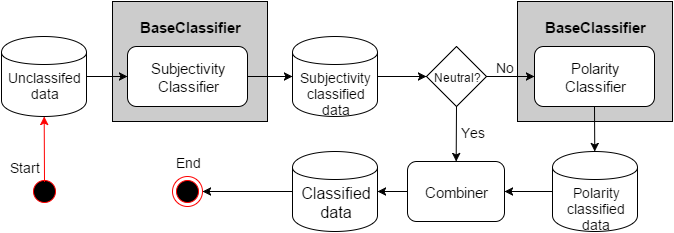

The diagram above was exported from draw.io. Its source (the exported page's mxGraphModel, read from the mxfile embedded in the PNG):
<mxGraphModel dx="1434" dy="790" grid="1" gridSize="10" guides="1" tooltips="1" connect="1" arrows="1" fold="1" page="1" pageScale="1" pageWidth="826" pageHeight="1169" background="#ffffff" math="0">
  <root>
    <mxCell id="6d5d891da95a46b1-0" />
    <mxCell id="6d5d891da95a46b1-1" parent="6d5d891da95a46b1-0" />
    <mxCell id="1f18e6c96f07ea7b-2" value="" style="whiteSpace=wrap;html=1;fillColor=#CCCCCC;" vertex="1" parent="6d5d891da95a46b1-1">
      <mxGeometry x="600" y="50" width="155" height="120" as="geometry" />
    </mxCell>
    <mxCell id="1f18e6c96f07ea7b-3" value="BaseClassifier" style="text;html=1;strokeColor=none;fillColor=none;align=center;verticalAlign=middle;whiteSpace=wrap;overflow=hidden;fontSize=15;fontStyle=1" vertex="1" parent="6d5d891da95a46b1-1">
      <mxGeometry x="610" y="55" width="135" height="40" as="geometry" />
    </mxCell>
    <mxCell id="1f18e6c96f07ea7b-0" value="" style="whiteSpace=wrap;html=1;fillColor=#CCCCCC;" vertex="1" parent="6d5d891da95a46b1-1">
      <mxGeometry x="195" y="50" width="155" height="120" as="geometry" />
    </mxCell>
    <mxCell id="6d5d891da95a46b1-2" value="" style="ellipse;html=1;shape=startState;fillColor=#000000;strokeColor=#ff0000;" vertex="1" parent="6d5d891da95a46b1-1">
      <mxGeometry x="112" y="225" width="30" height="30" as="geometry" />
    </mxCell>
    <mxCell id="6d5d891da95a46b1-4" value="&lt;font style=&quot;font-size: 15px&quot;&gt;Subjectivity&lt;/font&gt;&lt;div&gt;&lt;font style=&quot;font-size: 15px&quot;&gt;Classifier&lt;/font&gt;&lt;/div&gt;" style="rounded=1;whiteSpace=wrap;html=1;" vertex="1" parent="6d5d891da95a46b1-1">
      <mxGeometry x="210" y="95" width="120" height="60" as="geometry" />
    </mxCell>
    <mxCell id="6d5d891da95a46b1-5" value="Neutral?" style="rhombus;whiteSpace=wrap;html=1;" vertex="1" parent="6d5d891da95a46b1-1">
      <mxGeometry x="509" y="95" width="60" height="60" as="geometry" />
    </mxCell>
    <mxCell id="6d5d891da95a46b1-6" value="" style="endArrow=classic;html=1;exitX=1;exitY=0.5;entryX=0;entryY=0.5;" edge="1" parent="6d5d891da95a46b1-1" source="6d5d891da95a46b1-4" target="6d5d891da95a46b1-16">
      <mxGeometry width="50" height="50" relative="1" as="geometry">
        <mxPoint x="10" y="60" as="sourcePoint" />
        <mxPoint x="60" y="10" as="targetPoint" />
      </mxGeometry>
    </mxCell>
    <mxCell id="6d5d891da95a46b1-7" value="" style="endArrow=classic;html=1;entryX=0;entryY=0.5;exitX=1;exitY=0.5;" edge="1" parent="6d5d891da95a46b1-1" source="6d5d891da95a46b1-5" target="6d5d891da95a46b1-9">
      <mxGeometry width="50" height="50" relative="1" as="geometry">
        <mxPoint x="-61" y="375" as="sourcePoint" />
        <mxPoint x="-41" y="355" as="targetPoint" />
      </mxGeometry>
    </mxCell>
    <mxCell id="6d5d891da95a46b1-9" value="&lt;font style=&quot;font-size: 15px&quot;&gt;Polarity&lt;/font&gt;&lt;div&gt;&lt;font style=&quot;font-size: 15px&quot;&gt;Classifier&lt;/font&gt;&lt;/div&gt;" style="rounded=1;whiteSpace=wrap;html=1;" vertex="1" parent="6d5d891da95a46b1-1">
      <mxGeometry x="617" y="95" width="120" height="60" as="geometry" />
    </mxCell>
    <mxCell id="6d5d891da95a46b1-10" value="&lt;font style=&quot;font-size: 14px&quot;&gt;No&lt;/font&gt;" style="text;html=1;strokeColor=none;fillColor=none;align=center;verticalAlign=middle;whiteSpace=wrap;overflow=hidden;" vertex="1" parent="6d5d891da95a46b1-1">
      <mxGeometry x="567" y="105" width="40" height="20" as="geometry" />
    </mxCell>
    <mxCell id="6d5d891da95a46b1-13" value="&lt;div&gt;&lt;font style=&quot;font-size: 14px&quot;&gt;&lt;br&gt;&lt;/font&gt;&lt;/div&gt;&lt;font style=&quot;font-size: 14px&quot;&gt;Unclassifed&lt;/font&gt;&lt;div&gt;&lt;font style=&quot;font-size: 14px&quot;&gt;data&lt;/font&gt;&lt;/div&gt;" style="shape=cylinder;whiteSpace=wrap;html=1;" vertex="1" parent="6d5d891da95a46b1-1">
      <mxGeometry x="84" y="85" width="85" height="80" as="geometry" />
    </mxCell>
    <mxCell id="6d5d891da95a46b1-14" value="" style="endArrow=classic;html=1;strokeColor=#FF0000;" edge="1" parent="6d5d891da95a46b1-1" target="6d5d891da95a46b1-13">
      <mxGeometry width="50" height="50" relative="1" as="geometry">
        <mxPoint x="127" y="230" as="sourcePoint" />
        <mxPoint x="60" y="10" as="targetPoint" />
      </mxGeometry>
    </mxCell>
    <mxCell id="6d5d891da95a46b1-15" value="" style="endArrow=classic;html=1;strokeColor=#000000;exitX=1;exitY=0.5;entryX=0;entryY=0.5;" edge="1" parent="6d5d891da95a46b1-1" source="6d5d891da95a46b1-13" target="6d5d891da95a46b1-4">
      <mxGeometry width="50" height="50" relative="1" as="geometry">
        <mxPoint x="10" y="60" as="sourcePoint" />
        <mxPoint x="60" y="10" as="targetPoint" />
      </mxGeometry>
    </mxCell>
    <mxCell id="6d5d891da95a46b1-16" value="&lt;div&gt;&lt;font style=&quot;font-size: 14px&quot;&gt;&lt;br&gt;&lt;/font&gt;&lt;/div&gt;&lt;div&gt;&lt;font style=&quot;font-size: 14px&quot;&gt;&lt;br&gt;&lt;/font&gt;&lt;/div&gt;&lt;div&gt;&lt;font style=&quot;font-size: 14px&quot;&gt;Subjectivity&lt;/font&gt;&lt;/div&gt;&lt;div&gt;&lt;font style=&quot;font-size: 14px&quot;&gt;classified&lt;/font&gt;&lt;/div&gt;&lt;div&gt;&lt;font style=&quot;font-size: 14px&quot;&gt;data&lt;/font&gt;&lt;/div&gt;" style="shape=cylinder;whiteSpace=wrap;html=1;" vertex="1" parent="6d5d891da95a46b1-1">
      <mxGeometry x="375" y="85" width="85" height="80" as="geometry" />
    </mxCell>
    <mxCell id="6d5d891da95a46b1-17" value="&lt;div&gt;&lt;font style=&quot;font-size: 14px&quot;&gt;&lt;br&gt;&lt;/font&gt;&lt;/div&gt;&lt;div&gt;&lt;font style=&quot;font-size: 14px&quot;&gt;&lt;br&gt;&lt;/font&gt;&lt;/div&gt;&lt;div&gt;&lt;font style=&quot;font-size: 14px&quot;&gt;Polarity&lt;/font&gt;&lt;/div&gt;&lt;div&gt;&lt;font style=&quot;font-size: 14px&quot;&gt;classified&lt;/font&gt;&lt;/div&gt;&lt;div&gt;&lt;font style=&quot;font-size: 14px&quot;&gt;data&lt;/font&gt;&lt;/div&gt;" style="shape=cylinder;whiteSpace=wrap;html=1;" vertex="1" parent="6d5d891da95a46b1-1">
      <mxGeometry x="635" y="200" width="85" height="80" as="geometry" />
    </mxCell>
    <mxCell id="6d5d891da95a46b1-18" value="" style="endArrow=classic;html=1;strokeColor=#000000;exitX=0.5;exitY=1;" edge="1" parent="6d5d891da95a46b1-1" source="6d5d891da95a46b1-9" target="6d5d891da95a46b1-17">
      <mxGeometry width="50" height="50" relative="1" as="geometry">
        <mxPoint x="-1" y="60" as="sourcePoint" />
        <mxPoint x="49" y="10" as="targetPoint" />
      </mxGeometry>
    </mxCell>
    <mxCell id="6d5d891da95a46b1-19" value="" style="endArrow=classic;html=1;strokeColor=#000000;exitX=1;exitY=0.5;entryX=0;entryY=0.5;" edge="1" parent="6d5d891da95a46b1-1" source="6d5d891da95a46b1-16" target="6d5d891da95a46b1-5">
      <mxGeometry width="50" height="50" relative="1" as="geometry">
        <mxPoint x="10" y="60" as="sourcePoint" />
        <mxPoint x="60" y="10" as="targetPoint" />
      </mxGeometry>
    </mxCell>
    <mxCell id="6d5d891da95a46b1-20" value="&lt;span style=&quot;font-size: 15px ; line-height: 18px&quot;&gt;Combiner&lt;/span&gt;" style="rounded=1;whiteSpace=wrap;html=1;" vertex="1" parent="6d5d891da95a46b1-1">
      <mxGeometry x="490" y="210" width="97" height="60" as="geometry" />
    </mxCell>
    <mxCell id="6d5d891da95a46b1-21" value="" style="endArrow=classic;html=1;strokeColor=#000000;exitX=0.5;exitY=1;" edge="1" parent="6d5d891da95a46b1-1" source="6d5d891da95a46b1-5" target="6d5d891da95a46b1-20">
      <mxGeometry width="50" height="50" relative="1" as="geometry">
        <mxPoint x="12" y="60" as="sourcePoint" />
        <mxPoint x="62" y="10" as="targetPoint" />
      </mxGeometry>
    </mxCell>
    <mxCell id="6d5d891da95a46b1-22" value="" style="endArrow=classic;html=1;strokeColor=#000000;exitX=0;exitY=0.5;entryX=1;entryY=0.5;" edge="1" parent="6d5d891da95a46b1-1" source="6d5d891da95a46b1-17" target="6d5d891da95a46b1-20">
      <mxGeometry width="50" height="50" relative="1" as="geometry">
        <mxPoint x="12" y="60" as="sourcePoint" />
        <mxPoint x="62" y="10" as="targetPoint" />
      </mxGeometry>
    </mxCell>
    <mxCell id="6d5d891da95a46b1-23" value="&lt;div&gt;&lt;font style=&quot;font-size: 16px&quot;&gt;&lt;br&gt;&lt;/font&gt;&lt;/div&gt;&lt;div&gt;&lt;font style=&quot;font-size: 16px&quot;&gt;Classified&lt;/font&gt;&lt;/div&gt;&lt;div&gt;&lt;font style=&quot;font-size: 16px&quot;&gt;data&lt;/font&gt;&lt;/div&gt;" style="shape=cylinder;whiteSpace=wrap;html=1;" vertex="1" parent="6d5d891da95a46b1-1">
      <mxGeometry x="375" y="200" width="85" height="80" as="geometry" />
    </mxCell>
    <mxCell id="6d5d891da95a46b1-24" value="" style="endArrow=classic;html=1;strokeColor=#000000;exitX=0;exitY=0.5;entryX=1;entryY=0.5;" edge="1" parent="6d5d891da95a46b1-1" source="6d5d891da95a46b1-20" target="6d5d891da95a46b1-23">
      <mxGeometry width="50" height="50" relative="1" as="geometry">
        <mxPoint x="10" y="60" as="sourcePoint" />
        <mxPoint x="60" y="10" as="targetPoint" />
      </mxGeometry>
    </mxCell>
    <mxCell id="6d5d891da95a46b1-25" value="" style="ellipse;html=1;shape=endState;fillColor=#000000;strokeColor=#ff0000;" vertex="1" parent="6d5d891da95a46b1-1">
      <mxGeometry x="255" y="225" width="30" height="30" as="geometry" />
    </mxCell>
    <mxCell id="6d5d891da95a46b1-26" value="" style="endArrow=classic;html=1;strokeColor=#000000;exitX=0;exitY=0.5;entryX=1;entryY=0.5;" edge="1" parent="6d5d891da95a46b1-1" source="6d5d891da95a46b1-23" target="6d5d891da95a46b1-25">
      <mxGeometry width="50" height="50" relative="1" as="geometry">
        <mxPoint x="350" y="260" as="sourcePoint" />
        <mxPoint x="60" y="10" as="targetPoint" />
      </mxGeometry>
    </mxCell>
    <mxCell id="6d5d891da95a46b1-27" value="&lt;font style=&quot;font-size: 14px&quot;&gt;Yes&lt;/font&gt;" style="text;html=1;strokeColor=none;fillColor=none;align=center;verticalAlign=middle;whiteSpace=wrap;overflow=hidden;" vertex="1" parent="6d5d891da95a46b1-1">
      <mxGeometry x="535" y="170" width="40" height="20" as="geometry" />
    </mxCell>
    <mxCell id="6d5d891da95a46b1-30" value="&lt;font style=&quot;font-size: 14px&quot;&gt;Start&lt;/font&gt;" style="text;html=1;strokeColor=none;fillColor=none;align=center;verticalAlign=middle;whiteSpace=wrap;overflow=hidden;" vertex="1" parent="6d5d891da95a46b1-1">
      <mxGeometry x="87" y="205" width="40" height="20" as="geometry" />
    </mxCell>
    <mxCell id="6d5d891da95a46b1-31" value="&lt;font style=&quot;font-size: 14px&quot;&gt;End&lt;/font&gt;" style="text;html=1;strokeColor=none;fillColor=none;align=center;verticalAlign=middle;whiteSpace=wrap;overflow=hidden;" vertex="1" parent="6d5d891da95a46b1-1">
      <mxGeometry x="250" y="200" width="40" height="20" as="geometry" />
    </mxCell>
    <mxCell id="1f18e6c96f07ea7b-1" value="BaseClassifier" style="text;html=1;strokeColor=none;fillColor=none;align=center;verticalAlign=middle;whiteSpace=wrap;overflow=hidden;fontSize=15;fontStyle=1" vertex="1" parent="6d5d891da95a46b1-1">
      <mxGeometry x="205" y="55" width="135" height="40" as="geometry" />
    </mxCell>
  </root>
</mxGraphModel>